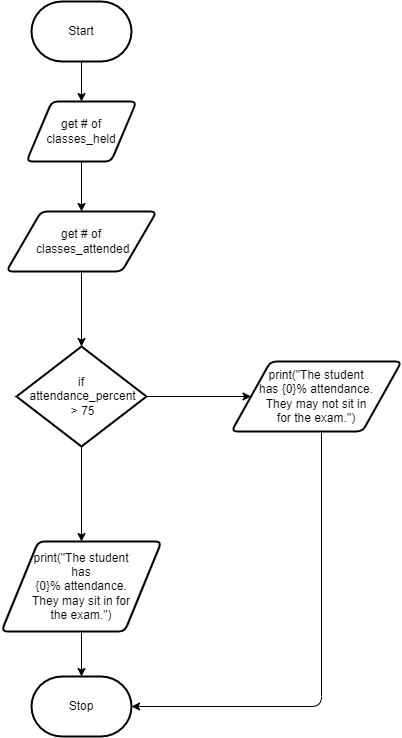

The diagram above was exported from draw.io. Its source (the exported page's mxGraphModel, read from the mxfile embedded in the PNG):
<mxGraphModel dx="834" dy="1566" grid="1" gridSize="10" guides="1" tooltips="1" connect="1" arrows="1" fold="1" page="1" pageScale="1" pageWidth="827" pageHeight="1169" math="0" shadow="0">
  <root>
    <mxCell id="0" />
    <mxCell id="1" parent="0" />
    <mxCell id="6" style="edgeStyle=none;html=1;entryX=0.5;entryY=0;entryDx=0;entryDy=0;" parent="1" source="2" target="4" edge="1">
      <mxGeometry relative="1" as="geometry" />
    </mxCell>
    <mxCell id="2" value="Start" style="strokeWidth=2;html=1;shape=mxgraph.flowchart.terminator;whiteSpace=wrap;" parent="1" vertex="1">
      <mxGeometry x="80" y="-30" width="100" height="60" as="geometry" />
    </mxCell>
    <mxCell id="7" style="edgeStyle=none;html=1;" parent="1" source="4" target="5" edge="1">
      <mxGeometry relative="1" as="geometry" />
    </mxCell>
    <mxCell id="4" value="get # of classes_held" style="shape=parallelogram;html=1;strokeWidth=2;perimeter=parallelogramPerimeter;whiteSpace=wrap;rounded=1;arcSize=12;size=0.23;" parent="1" vertex="1">
      <mxGeometry x="75" y="70" width="110" height="60" as="geometry" />
    </mxCell>
    <mxCell id="11" style="edgeStyle=none;html=1;entryX=0.5;entryY=0;entryDx=0;entryDy=0;entryPerimeter=0;exitX=0.5;exitY=1;exitDx=0;exitDy=0;" parent="1" source="5" target="14" edge="1">
      <mxGeometry relative="1" as="geometry">
        <mxPoint x="130" y="300" as="targetPoint" />
      </mxGeometry>
    </mxCell>
    <mxCell id="5" value="get # of&lt;br&gt;&amp;nbsp;classes_attended" style="shape=parallelogram;html=1;strokeWidth=2;perimeter=parallelogramPerimeter;whiteSpace=wrap;rounded=1;arcSize=12;size=0.23;" parent="1" vertex="1">
      <mxGeometry x="55" y="180" width="150" height="60" as="geometry" />
    </mxCell>
    <mxCell id="18" style="edgeStyle=none;html=1;entryX=0.5;entryY=0;entryDx=0;entryDy=0;" parent="1" source="14" target="16" edge="1">
      <mxGeometry relative="1" as="geometry">
        <mxPoint x="135" y="445" as="targetPoint" />
      </mxGeometry>
    </mxCell>
    <mxCell id="19" style="edgeStyle=none;html=1;entryX=0;entryY=0.5;entryDx=0;entryDy=0;" parent="1" source="14" target="17" edge="1">
      <mxGeometry relative="1" as="geometry">
        <mxPoint x="304.54999999999995" y="365" as="targetPoint" />
      </mxGeometry>
    </mxCell>
    <mxCell id="14" value="if&lt;br&gt;&amp;nbsp;attendance_percent&lt;br&gt;&amp;nbsp;&amp;gt; 75" style="strokeWidth=2;html=1;shape=mxgraph.flowchart.decision;whiteSpace=wrap;" parent="1" vertex="1">
      <mxGeometry x="65" y="315" width="130" height="100" as="geometry" />
    </mxCell>
    <mxCell id="23" style="edgeStyle=none;html=1;entryX=0.5;entryY=0;entryDx=0;entryDy=0;entryPerimeter=0;startArrow=none;" parent="1" source="16" target="22" edge="1">
      <mxGeometry relative="1" as="geometry">
        <mxPoint x="134.9999999999999" y="535" as="sourcePoint" />
      </mxGeometry>
    </mxCell>
    <mxCell id="21" style="edgeStyle=none;html=1;" parent="1" target="22" edge="1">
      <mxGeometry relative="1" as="geometry">
        <mxPoint x="369.9999999999998" y="612.193025287829" as="targetPoint" />
        <Array as="points">
          <mxPoint x="370" y="675" />
        </Array>
        <mxPoint x="370" y="400" as="sourcePoint" />
      </mxGeometry>
    </mxCell>
    <mxCell id="17" value="print(&quot;The student &lt;br&gt;has {0}% attendance. &lt;br&gt;They may not sit in &lt;br&gt;for the exam.&quot;)" style="shape=parallelogram;html=1;strokeWidth=2;perimeter=parallelogramPerimeter;whiteSpace=wrap;rounded=1;arcSize=12;size=0.23;" parent="1" vertex="1">
      <mxGeometry x="280" y="330" width="170" height="70" as="geometry" />
    </mxCell>
    <mxCell id="22" value="Stop" style="strokeWidth=2;html=1;shape=mxgraph.flowchart.terminator;whiteSpace=wrap;" parent="1" vertex="1">
      <mxGeometry x="79.99999999999977" y="645.0030252878289" width="100" height="60" as="geometry" />
    </mxCell>
    <mxCell id="16" value="print(&quot;The student &lt;br&gt;has &lt;br&gt;{0}% attendance. &lt;br&gt;They may sit in for &lt;br&gt;the exam.&quot;)" style="shape=parallelogram;html=1;strokeWidth=2;perimeter=parallelogramPerimeter;whiteSpace=wrap;rounded=1;arcSize=12;size=0.23;" parent="1" vertex="1">
      <mxGeometry x="50" y="510" width="160" height="90" as="geometry" />
    </mxCell>
  </root>
</mxGraphModel>